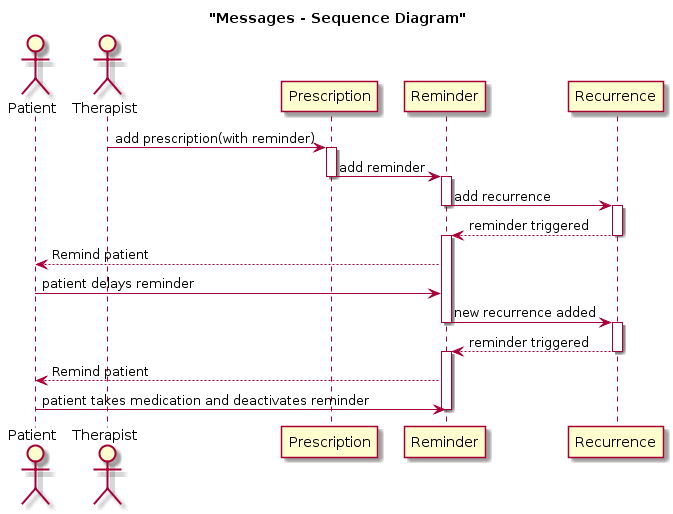

The diagram above was rendered by PlantUML. Its source (embedded in the PNG):
@startuml
title "Messages - Sequence Diagram"

actor Patient
actor Therapist

Therapist -> Prescription : add prescription(with reminder)
activate Prescription
    Prescription -> Reminder : add reminder
    deactivate Prescription
    activate Reminder
        Reminder -> Recurrence : add recurrence
        deactivate Reminder
        activate Recurrence
        Recurrence --> Reminder : reminder triggered
        deactivate Recurrence
        activate Reminder
    Reminder --> Patient : Remind patient
Patient -> Reminder : patient delays reminder
Reminder -> Recurrence : new recurrence added
deactivate Reminder
    activate Recurrence
    Recurrence --> Reminder : reminder triggered
    deactivate Recurrence
    activate Reminder
Reminder --> Patient : Remind patient
    Patient -> Reminder : patient takes medication and deactivates reminder
    deactivate Reminder
@enduml